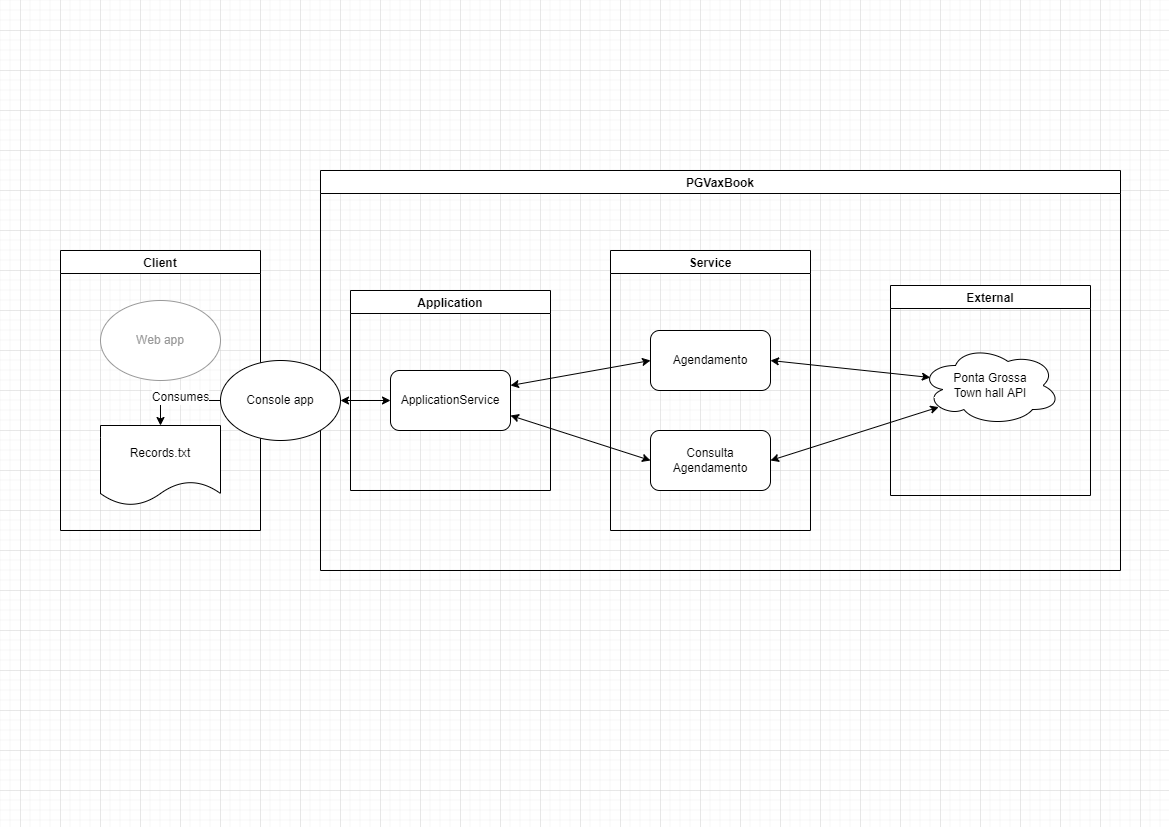

The diagram above was exported from draw.io. Its source (the exported page's mxGraphModel, read from the mxfile embedded in the PNG):
<mxGraphModel dx="1422" dy="749" grid="1" gridSize="10" guides="1" tooltips="1" connect="1" arrows="1" fold="1" page="1" pageScale="1" pageWidth="1169" pageHeight="827" math="0" shadow="0">
  <root>
    <mxCell id="0" />
    <mxCell id="1" parent="0" />
    <mxCell id="h2Bna8PgWERmUGrwRc8N-14" value="Client" style="swimlane;" vertex="1" parent="1">
      <mxGeometry x="60" y="250" width="200" height="280" as="geometry">
        <mxRectangle x="120" y="90" width="130" height="23" as="alternateBounds" />
      </mxGeometry>
    </mxCell>
    <mxCell id="h2Bna8PgWERmUGrwRc8N-5" value="&lt;font color=&quot;#999999&quot;&gt;Web app&lt;/font&gt;" style="ellipse;whiteSpace=wrap;html=1;strokeColor=#999999;" vertex="1" parent="h2Bna8PgWERmUGrwRc8N-14">
      <mxGeometry x="40" y="50" width="120" height="80" as="geometry" />
    </mxCell>
    <mxCell id="h2Bna8PgWERmUGrwRc8N-30" value="Records.txt" style="shape=document;whiteSpace=wrap;html=1;boundedLbl=1;fontSize=12;fontColor=#000000;strokeColor=#000000;" vertex="1" parent="h2Bna8PgWERmUGrwRc8N-14">
      <mxGeometry x="40" y="175" width="120" height="80" as="geometry" />
    </mxCell>
    <mxCell id="h2Bna8PgWERmUGrwRc8N-26" value="PGVaxBook" style="swimlane;fontColor=#000000;strokeColor=#000000;" vertex="1" parent="1">
      <mxGeometry x="320" y="170" width="800" height="400" as="geometry">
        <mxRectangle x="280" y="170" width="100" height="23" as="alternateBounds" />
      </mxGeometry>
    </mxCell>
    <mxCell id="h2Bna8PgWERmUGrwRc8N-11" value="Application" style="swimlane;" vertex="1" parent="h2Bna8PgWERmUGrwRc8N-26">
      <mxGeometry x="30" y="120" width="200" height="200" as="geometry">
        <mxRectangle x="410" y="130" width="130" height="23" as="alternateBounds" />
      </mxGeometry>
    </mxCell>
    <mxCell id="h2Bna8PgWERmUGrwRc8N-7" value="ApplicationService" style="rounded=1;whiteSpace=wrap;html=1;" vertex="1" parent="h2Bna8PgWERmUGrwRc8N-11">
      <mxGeometry x="40" y="80" width="120" height="60" as="geometry" />
    </mxCell>
    <mxCell id="h2Bna8PgWERmUGrwRc8N-12" value="Service" style="swimlane;" vertex="1" parent="h2Bna8PgWERmUGrwRc8N-26">
      <mxGeometry x="290" y="80" width="200" height="280" as="geometry">
        <mxRectangle x="660" y="130" width="130" height="23" as="alternateBounds" />
      </mxGeometry>
    </mxCell>
    <mxCell id="h2Bna8PgWERmUGrwRc8N-13" value="Agendamento" style="rounded=1;whiteSpace=wrap;html=1;" vertex="1" parent="h2Bna8PgWERmUGrwRc8N-12">
      <mxGeometry x="40" y="80" width="120" height="60" as="geometry" />
    </mxCell>
    <mxCell id="h2Bna8PgWERmUGrwRc8N-15" value="Consulta Agendamento" style="whiteSpace=wrap;html=1;rounded=1;" vertex="1" parent="h2Bna8PgWERmUGrwRc8N-12">
      <mxGeometry x="40" y="180" width="120" height="60" as="geometry" />
    </mxCell>
    <mxCell id="h2Bna8PgWERmUGrwRc8N-18" value="External" style="swimlane;" vertex="1" parent="h2Bna8PgWERmUGrwRc8N-26">
      <mxGeometry x="570" y="115" width="200" height="210" as="geometry">
        <mxRectangle x="750" y="420" width="130" height="23" as="alternateBounds" />
      </mxGeometry>
    </mxCell>
    <mxCell id="h2Bna8PgWERmUGrwRc8N-17" value="&lt;font style=&quot;font-size: 12px&quot;&gt;Ponta Grossa&lt;br&gt;Town hall API&lt;/font&gt;" style="ellipse;shape=cloud;whiteSpace=wrap;html=1;" vertex="1" parent="h2Bna8PgWERmUGrwRc8N-18">
      <mxGeometry x="30" y="60" width="140" height="80" as="geometry" />
    </mxCell>
    <mxCell id="h2Bna8PgWERmUGrwRc8N-22" value="" style="endArrow=classic;startArrow=classic;html=1;rounded=0;fontColor=#999999;entryX=0.13;entryY=0.77;entryDx=0;entryDy=0;entryPerimeter=0;exitX=1;exitY=0.5;exitDx=0;exitDy=0;" edge="1" parent="h2Bna8PgWERmUGrwRc8N-26" source="h2Bna8PgWERmUGrwRc8N-15" target="h2Bna8PgWERmUGrwRc8N-17">
      <mxGeometry width="50" height="50" relative="1" as="geometry">
        <mxPoint x="170" y="520" as="sourcePoint" />
        <mxPoint x="220" y="470" as="targetPoint" />
      </mxGeometry>
    </mxCell>
    <mxCell id="h2Bna8PgWERmUGrwRc8N-23" value="" style="endArrow=classic;startArrow=classic;html=1;rounded=0;fontColor=#999999;exitX=1;exitY=0.5;exitDx=0;exitDy=0;entryX=0.07;entryY=0.4;entryDx=0;entryDy=0;entryPerimeter=0;" edge="1" parent="h2Bna8PgWERmUGrwRc8N-26" source="h2Bna8PgWERmUGrwRc8N-13" target="h2Bna8PgWERmUGrwRc8N-17">
      <mxGeometry width="50" height="50" relative="1" as="geometry">
        <mxPoint x="530" y="440" as="sourcePoint" />
        <mxPoint x="580" y="390" as="targetPoint" />
      </mxGeometry>
    </mxCell>
    <mxCell id="h2Bna8PgWERmUGrwRc8N-24" value="" style="endArrow=classic;startArrow=classic;html=1;rounded=0;fontColor=#999999;exitX=1;exitY=0.75;exitDx=0;exitDy=0;entryX=0;entryY=0.5;entryDx=0;entryDy=0;" edge="1" parent="h2Bna8PgWERmUGrwRc8N-26" source="h2Bna8PgWERmUGrwRc8N-7" target="h2Bna8PgWERmUGrwRc8N-15">
      <mxGeometry width="50" height="50" relative="1" as="geometry">
        <mxPoint x="190" y="540" as="sourcePoint" />
        <mxPoint x="240" y="490" as="targetPoint" />
      </mxGeometry>
    </mxCell>
    <mxCell id="h2Bna8PgWERmUGrwRc8N-25" value="" style="endArrow=classic;startArrow=classic;html=1;rounded=0;fontColor=#999999;exitX=1;exitY=0.25;exitDx=0;exitDy=0;entryX=0;entryY=0.5;entryDx=0;entryDy=0;" edge="1" parent="h2Bna8PgWERmUGrwRc8N-26" source="h2Bna8PgWERmUGrwRc8N-7" target="h2Bna8PgWERmUGrwRc8N-13">
      <mxGeometry width="50" height="50" relative="1" as="geometry">
        <mxPoint x="200" y="550" as="sourcePoint" />
        <mxPoint x="250" y="500" as="targetPoint" />
      </mxGeometry>
    </mxCell>
    <mxCell id="h2Bna8PgWERmUGrwRc8N-32" style="edgeStyle=orthogonalEdgeStyle;rounded=0;orthogonalLoop=1;jettySize=auto;html=1;entryX=0.5;entryY=0;entryDx=0;entryDy=0;fontSize=12;fontColor=#000000;exitX=0;exitY=0.5;exitDx=0;exitDy=0;" edge="1" parent="1" source="h2Bna8PgWERmUGrwRc8N-6" target="h2Bna8PgWERmUGrwRc8N-30">
      <mxGeometry relative="1" as="geometry" />
    </mxCell>
    <mxCell id="h2Bna8PgWERmUGrwRc8N-33" value="Consumes" style="edgeLabel;html=1;align=center;verticalAlign=middle;resizable=0;points=[];fontSize=12;fontColor=#000000;" vertex="1" connectable="0" parent="h2Bna8PgWERmUGrwRc8N-32">
      <mxGeometry x="-0.0353" y="-4" relative="1" as="geometry">
        <mxPoint as="offset" />
      </mxGeometry>
    </mxCell>
    <mxCell id="h2Bna8PgWERmUGrwRc8N-6" value="Console app" style="ellipse;whiteSpace=wrap;html=1;" vertex="1" parent="1">
      <mxGeometry x="220" y="360" width="120" height="80" as="geometry" />
    </mxCell>
    <mxCell id="h2Bna8PgWERmUGrwRc8N-29" value="" style="endArrow=classic;startArrow=classic;html=1;rounded=0;fontSize=12;fontColor=#000000;entryX=0;entryY=0.5;entryDx=0;entryDy=0;exitX=1;exitY=0.5;exitDx=0;exitDy=0;" edge="1" parent="1" source="h2Bna8PgWERmUGrwRc8N-6" target="h2Bna8PgWERmUGrwRc8N-7">
      <mxGeometry width="50" height="50" relative="1" as="geometry">
        <mxPoint x="290" y="690" as="sourcePoint" />
        <mxPoint x="340" y="640" as="targetPoint" />
      </mxGeometry>
    </mxCell>
  </root>
</mxGraphModel>